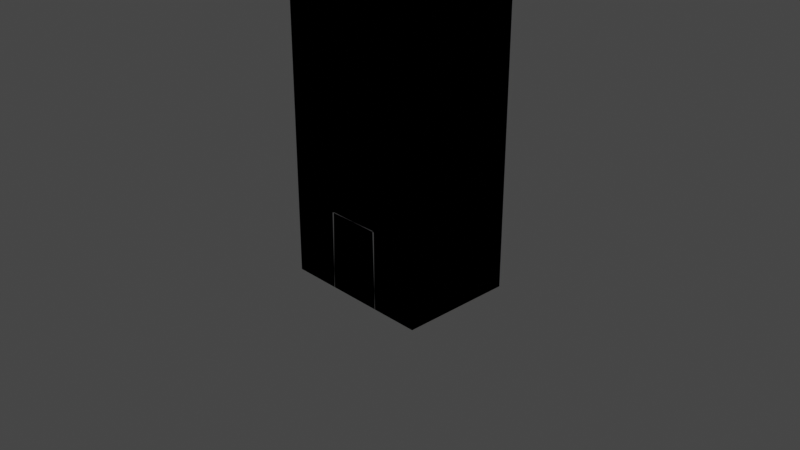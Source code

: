 # Source: random_tower.blend  (saved by Blender 3.3.6; exported with 4.5.12 LTS)
import bpy
from mathutils import Matrix  # noqa: F401  (used for matrix-valued properties, if any)

bpy.ops.wm.read_factory_settings(use_empty=True)
scene = bpy.context.scene
scene.name = 'Scene'

# ---- collections
col_collection = bpy.data.collections.new('Collection'); scene.collection.children.link(col_collection)

# ---- materials (node trees are filled in below, after node groups)
mat_material = bpy.data.materials.new('Material')
mat_material.alpha_threshold = 0.0
mat_material.use_transparent_shadow = False
mat_material.roughness = 0.5
mat_material.line_color = (0.0, 0.0, 0.0, 1.0)

# ---- material node trees
mat_material.use_nodes = True; mat_material.node_tree.nodes.clear()
_N = mat_material.node_tree.nodes; _L = mat_material.node_tree.links
n0 = _N.new('ShaderNodeOutputMaterial'); n0.name = 'Material Output'; n0.location = (300, 300)
n1 = _N.new('ShaderNodeBsdfPrincipled'); n1.name = 'Principled BSDF'; n1.location = (10, 300)
n1.distribution = 'GGX'
n1.subsurface_method = 'RANDOM_WALK_SKIN'
n1.inputs[3].default_value = 1.45
n1.inputs[27].default_value = (0.0, 0.0, 0.0, 1.0)
n1.inputs[28].default_value = 1.0
_L.new(n1.outputs[0], n0.inputs[0])
n0.is_active_output = True

# ---- world
world_world = bpy.data.worlds.new('World'); scene.world = world_world
world_world.use_nodes = True; world_world.node_tree.nodes.clear()
_N = world_world.node_tree.nodes; _L = world_world.node_tree.links
n0 = _N.new('ShaderNodeOutputWorld'); n0.name = 'World Output'; n0.location = (300, 300)
n1 = _N.new('ShaderNodeBackground'); n1.name = 'Background'; n1.location = (10, 300)
n1.inputs[0].default_value = (0.05088, 0.05088, 0.05088, 1.0)
_L.new(n1.outputs[0], n0.inputs[0])
n0.is_active_output = True
world_world.color = (0.05088, 0.05088, 0.05088)
world_world.use_sun_shadow = False
world_world.sun_shadow_jitter_overblur = 0.0

# ---- cameras
cam_camera = bpy.data.cameras.new('Camera')
cam_camera.clip_end = 100.0
cam_camera.ortho_scale = 7.314

# ---- lights
light_light = bpy.data.lights.new('Light', 'POINT')
light_light.transmission_factor = 0.0
light_light.energy = 1000.0
light_light.shadow_soft_size = 0.1
light_light.shadow_maximum_resolution = 0.006
light_light.use_absolute_resolution = True

# ---- meshes
me_cube = bpy.data.meshes.new('Cube')
me_cube.from_pydata([(0.8388, 0.6199, 3.44), (0.8388, 0.6199, -0.6809), (0.8388, -0.6199, 3.44), (0.8388, -0.6199, -0.6809), (-0.8388, 0.6199, 3.628), (-0.8388, 0.6199, -0.6809), (-0.8388, -0.6199, 3.628), (-0.8388, -0.6199, -0.6809), (-0.8388, 0.4826, 4.546), (0.9842, 0.4826, 4.321), (-0.8388, 0.4826, 3.44), (0.8097, 0.4826, 3.402), (-0.8388, -0.4283, 4.546), (0.9842, -0.4283, 5.21), (-0.8388, -0.4283, 3.44), (0.8097, -0.4283, 4.291), (0.8453, -0.4283, 5.435), (0.6708, -0.4283, 4.517), (0.6708, 0.4826, 3.628), (0.8453, 0.4826, 4.546), (-0.303, -0.6199, -0.6809), (0.3085, -0.6199, -0.6809), (-0.303, -0.6199, 0.1714), (0.2857, -0.6199, 0.179)], [], [(0, 4, 6, 2), (3, 2, 6, 7, 20, 22, 23, 21), (7, 6, 4, 5), (5, 1, 3, 21, 20, 7), (1, 0, 2, 3), (5, 4, 0, 1), (18, 11, 15, 17), (11, 9, 13, 15), (18, 19, 9, 11), (19, 8, 12, 16), (14, 12, 8, 10), (17, 16, 12, 14), (15, 13, 16, 17), (9, 19, 16, 13), (10, 8, 19, 18), (10, 18, 17, 14)])
_uv = me_cube.uv_layers.new(name='UVMap')
_uv.uv.foreach_set('vector', [0.625, 0.5, 0.875, 0.5, 0.875, 0.75, 0.625, 0.75, 0.375, 0.75, 0.625, 0.75, 0.625, 1.0, 0.375, 1.0, 0.375, 0.9202, 0.4252, 0.9202, 0.4264, 0.8324, 0.375, 0.829, 0.375, 0.0, 0.625, 0.0, 0.625, 0.25, 0.375, 0.25, 0.125, 0.5, 0.375, 0.5, 0.375, 0.75, 0.296, 0.75, 0.2048, 0.75, 0.125, 0.75, 0.375, 0.5, 0.625, 0.5, 0.625, 0.75, 0.375, 0.75, 0.375, 0.25, 0.625, 0.25, 0.625, 0.5, 0.375, 0.5, 0.6039, 0.0, 0.625, 0.0, 0.625, 0.25, 0.6039, 0.25, 0.375, 0.25, 0.625, 0.25, 0.625, 0.5, 0.375, 0.5, 0.375, 0.7289, 0.625, 0.7289, 0.625, 0.75, 0.375, 0.75, 0.3961, 0.75, 0.625, 0.75, 0.625, 1.0, 0.3961, 1.0, 0.125, 0.5, 0.375, 0.5, 0.375, 0.75, 0.125, 0.75, 0.625, 0.5211, 0.875, 0.5211, 0.875, 0.75, 0.625, 0.75, 0.625, 0.5, 0.875, 0.5, 0.875, 0.5211, 0.625, 0.5211, 0.375, 0.75, 0.3961, 0.75, 0.3961, 1.0, 0.375, 1.0, 0.375, 0.5, 0.625, 0.5, 0.625, 0.7289, 0.375, 0.7289, 0.375, 0.0, 0.6039, 0.0, 0.6039, 0.25, 0.375, 0.25])
me_cube.materials.append(mat_material)
me_cube.use_mirror_vertex_groups = False
me_cube.update()

# ---- objects
ob_cube = bpy.data.objects.new('Cube', me_cube)
ob_light = bpy.data.objects.new('Light', light_light)
ob_camera = bpy.data.objects.new('Camera', cam_camera)

# ---- transforms, parenting, visibility, modifiers, constraints
ob_cube.location = (0.0, 0.0, 0.0)
ob_cube.lock_rotations_4d = False
ob_cube.empty_display_type = 'ARROWS'
ob_cube.lineart.crease_threshold = 0.0
_m = ob_cube.modifiers.new('Mirror', 'MIRROR')
ob_light.location = (4.076, 1.005, 5.904)
ob_light.rotation_euler = (0.6503, 0.05522, 1.866)
ob_light.lock_rotations_4d = False
ob_light.empty_display_type = 'ARROWS'
ob_light.color = (0.0, 0.0, 0.0, 0.0)
ob_light.lineart.crease_threshold = 0.0
ob_camera.location = (7.359, -6.926, 4.958)
ob_camera.rotation_euler = (1.109, 0.0, 0.8149)
ob_camera.lock_rotations_4d = False
ob_camera.empty_display_type = 'ARROWS'
ob_camera.color = (0.0, 0.0, 0.0, 0.0)
ob_camera.display_type = 'WIRE'
ob_camera.lineart.crease_threshold = 0.0

# ---- collection membership
col_collection.objects.link(ob_cube)
col_collection.objects.link(ob_light)
col_collection.objects.link(ob_camera)

# ---- scene / render settings (as saved in the file)
scene.camera = ob_camera
scene.frame_start = 1; scene.frame_end = 250; scene.frame_set(1)
scene.render.engine = 'BLENDER_EEVEE_NEXT'
scene.cycles.sampling_pattern = 'TABULATED_SOBOL'
scene.cycles.use_light_tree = False
scene.view_settings.view_transform = 'Filmic'
bpy.context.view_layer.update()
